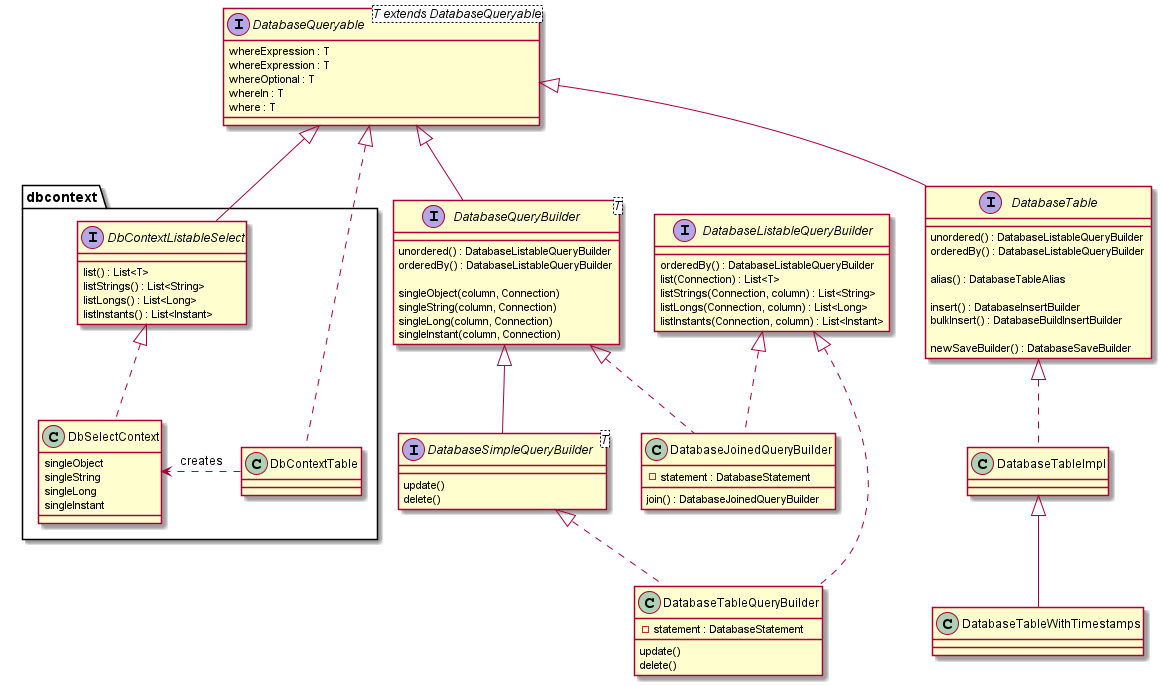

The diagram above was rendered by PlantUML. Its source (embedded in the PNG):
@startuml

interface DatabaseQueryable<T extends DatabaseQueryable> {
    whereExpression : T
    whereExpression : T
    whereOptional : T
    whereIn : T
    where : T
}

interface DatabaseQueryBuilder<T> extends DatabaseQueryable {
    unordered() : DatabaseListableQueryBuilder
    orderedBy() : DatabaseListableQueryBuilder

    singleObject(column, Connection)
    singleString(column, Connection)
    singleLong(column, Connection)
    singleInstant(column, Connection)
}

interface DatabaseSimpleQueryBuilder<T> extends DatabaseQueryBuilder {
    update()
    delete()
}

interface DatabaseTable extends DatabaseQueryable {
   unordered() : DatabaseListableQueryBuilder
   orderedBy() : DatabaseListableQueryBuilder

   alias() : DatabaseTableAlias

   insert() : DatabaseInsertBuilder
   bulkInsert() : DatabaseBuildInsertBuilder

   newSaveBuilder() : DatabaseSaveBuilder
}

interface DatabaseListableQueryBuilder {
    orderedBy() : DatabaseListableQueryBuilder
    list(Connection) : List<T>
    listStrings(Connection, column) : List<String>
    listLongs(Connection, column) : List<Long>
    listInstants(Connection, column) : List<Instant>
}

class DatabaseTableQueryBuilder implements DatabaseSimpleQueryBuilder, DatabaseListableQueryBuilder {
    update()
    delete()

    - statement : DatabaseStatement
}

class DatabaseJoinedQueryBuilder implements DatabaseQueryBuilder, DatabaseListableQueryBuilder {
    join() : DatabaseJoinedQueryBuilder
    - statement : DatabaseStatement
}

class DatabaseTableImpl implements DatabaseTable {
}

class DatabaseTableWithTimestamps extends DatabaseTableImpl {
}

package dbcontext {

    interface DbContextListableSelect extends DatabaseQueryable {
        list() : List<T>
        listStrings() : List<String>
        listLongs() : List<Long>
        listInstants() : List<Instant>
    }

    class DbContextTable implements DatabaseQueryable {
    }

    class DbSelectContext implements DbContextListableSelect {
        singleObject
        singleString
        singleLong
        singleInstant
    }

    DbContextTable .right.> DbSelectContext: creates
}
@enduml